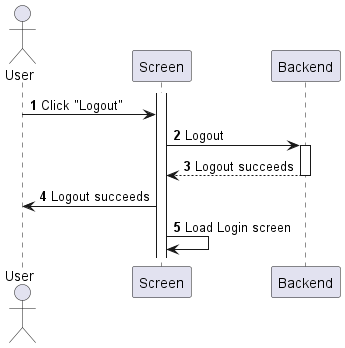

The diagram above was rendered by PlantUML. Its source (embedded in the PNG):
@startuml my-account-logout
autonumber

actor "User" as a
participant Screen as f
participant Backend as b

activate f
a -> f : Click "Logout"
f -> b : Logout
activate b
return Logout succeeds
f -> a : Logout succeeds
f -> f : Load Login screen
@enduml